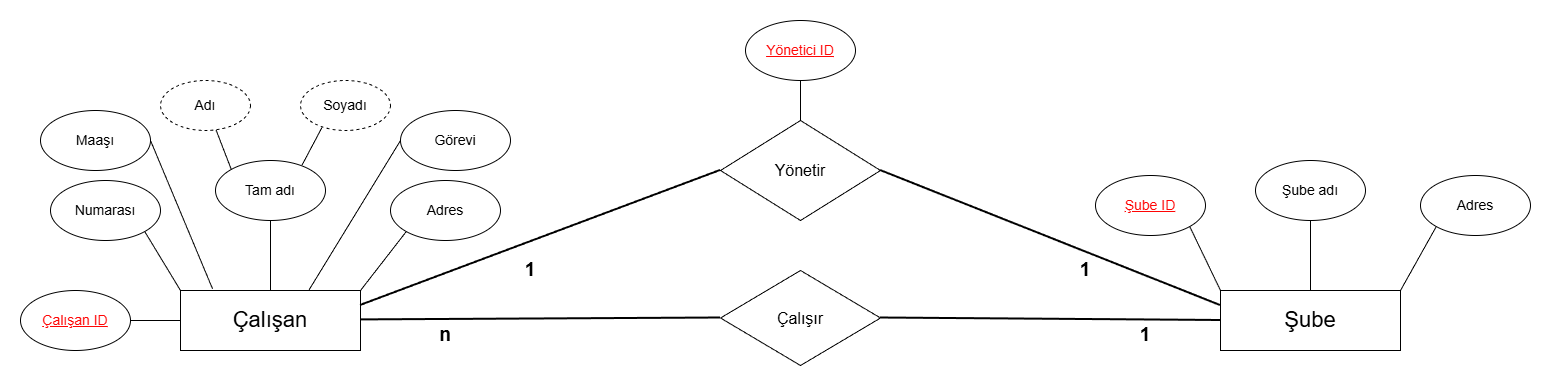

The diagram above was exported from draw.io. Its source (the exported page's mxGraphModel, read from the mxfile embedded in the PNG):
<mxGraphModel dx="1845" dy="1051" grid="1" gridSize="10" guides="1" tooltips="1" connect="1" arrows="1" fold="1" page="1" pageScale="1" pageWidth="1600" pageHeight="900" math="0" shadow="0">
  <root>
    <mxCell id="0" />
    <mxCell id="1" parent="0" />
    <UserObject label="&lt;font style=&quot;font-size: 22px;&quot;&gt;Çalışan&lt;/font&gt;" treeRoot="1" id="xF_g6tdplFEI7HC1_A7s-2">
      <mxCell parent="1" style="whiteSpace=wrap;html=1;align=center;treeFolding=1;treeMoving=1;newEdgeStyle={&quot;edgeStyle&quot;:&quot;elbowEdgeStyle&quot;,&quot;startArrow&quot;:&quot;none&quot;,&quot;endArrow&quot;:&quot;none&quot;};" vertex="1">
        <mxGeometry height="60" width="180" x="205" y="470" as="geometry" />
      </mxCell>
    </UserObject>
    <UserObject label="&lt;font style=&quot;font-size: 22px;&quot;&gt;Şube&lt;/font&gt;" treeRoot="1" id="xF_g6tdplFEI7HC1_A7s-3">
      <mxCell parent="1" style="whiteSpace=wrap;html=1;align=center;treeFolding=1;treeMoving=1;newEdgeStyle={&quot;edgeStyle&quot;:&quot;elbowEdgeStyle&quot;,&quot;startArrow&quot;:&quot;none&quot;,&quot;endArrow&quot;:&quot;none&quot;};" vertex="1">
        <mxGeometry height="60" width="180" x="1245" y="470" as="geometry" />
      </mxCell>
    </UserObject>
    <mxCell id="xF_g6tdplFEI7HC1_A7s-6" parent="1" style="ellipse;whiteSpace=wrap;html=1;align=center;newEdgeStyle={&quot;edgeStyle&quot;:&quot;entityRelationEdgeStyle&quot;,&quot;startArrow&quot;:&quot;none&quot;,&quot;endArrow&quot;:&quot;none&quot;,&quot;segment&quot;:10,&quot;curved&quot;:1,&quot;sourcePerimeterSpacing&quot;:0,&quot;targetPerimeterSpacing&quot;:0};treeFolding=1;treeMoving=1;" value="&lt;font style=&quot;font-size: 14px; color: rgb(255, 5, 5);&quot;&gt;&lt;u&gt;Şube ID&lt;/u&gt;&lt;/font&gt;" vertex="1">
      <mxGeometry height="60" width="110" x="1120" y="355" as="geometry" />
    </mxCell>
    <mxCell id="xF_g6tdplFEI7HC1_A7s-7" edge="1" parent="1" source="xF_g6tdplFEI7HC1_A7s-3" style="endArrow=none;html=1;rounded=0;entryX=1;entryY=1;entryDx=0;entryDy=0;exitX=0;exitY=0;exitDx=0;exitDy=0;" target="xF_g6tdplFEI7HC1_A7s-6" value="">
      <mxGeometry height="50" relative="1" width="50" as="geometry">
        <mxPoint x="1155" y="500" as="sourcePoint" />
        <mxPoint x="1205" y="450" as="targetPoint" />
      </mxGeometry>
    </mxCell>
    <mxCell id="xF_g6tdplFEI7HC1_A7s-8" parent="1" style="ellipse;whiteSpace=wrap;html=1;align=center;newEdgeStyle={&quot;edgeStyle&quot;:&quot;entityRelationEdgeStyle&quot;,&quot;startArrow&quot;:&quot;none&quot;,&quot;endArrow&quot;:&quot;none&quot;,&quot;segment&quot;:10,&quot;curved&quot;:1,&quot;sourcePerimeterSpacing&quot;:0,&quot;targetPerimeterSpacing&quot;:0};treeFolding=1;treeMoving=1;" value="&lt;font style=&quot;font-size: 14px;&quot;&gt;Şube adı&lt;/font&gt;" vertex="1">
      <mxGeometry height="60" width="110" x="1280" y="340" as="geometry" />
    </mxCell>
    <mxCell id="xF_g6tdplFEI7HC1_A7s-9" edge="1" parent="1" source="xF_g6tdplFEI7HC1_A7s-3" style="endArrow=none;html=1;rounded=0;entryX=0.5;entryY=1;entryDx=0;entryDy=0;exitX=0.5;exitY=0;exitDx=0;exitDy=0;" target="xF_g6tdplFEI7HC1_A7s-8" value="">
      <mxGeometry height="50" relative="1" width="50" as="geometry">
        <mxPoint x="1330" y="460" as="sourcePoint" />
        <mxPoint x="1335" y="440" as="targetPoint" />
      </mxGeometry>
    </mxCell>
    <mxCell id="xF_g6tdplFEI7HC1_A7s-10" parent="1" style="ellipse;whiteSpace=wrap;html=1;align=center;newEdgeStyle={&quot;edgeStyle&quot;:&quot;entityRelationEdgeStyle&quot;,&quot;startArrow&quot;:&quot;none&quot;,&quot;endArrow&quot;:&quot;none&quot;,&quot;segment&quot;:10,&quot;curved&quot;:1,&quot;sourcePerimeterSpacing&quot;:0,&quot;targetPerimeterSpacing&quot;:0};treeFolding=1;treeMoving=1;" value="&lt;font style=&quot;font-size: 14px;&quot;&gt;Adres&lt;/font&gt;" vertex="1">
      <mxGeometry height="60" width="110" x="1445" y="355" as="geometry" />
    </mxCell>
    <mxCell id="xF_g6tdplFEI7HC1_A7s-11" edge="1" parent="1" source="xF_g6tdplFEI7HC1_A7s-3" style="endArrow=none;html=1;rounded=0;entryX=0;entryY=1;entryDx=0;entryDy=0;exitX=1;exitY=0;exitDx=0;exitDy=0;" target="xF_g6tdplFEI7HC1_A7s-10" value="">
      <mxGeometry height="50" relative="1" width="50" as="geometry">
        <mxPoint x="1470" y="520" as="sourcePoint" />
        <mxPoint x="1465" y="450" as="targetPoint" />
      </mxGeometry>
    </mxCell>
    <mxCell id="xF_g6tdplFEI7HC1_A7s-17" parent="1" style="ellipse;whiteSpace=wrap;html=1;align=center;newEdgeStyle={&quot;edgeStyle&quot;:&quot;entityRelationEdgeStyle&quot;,&quot;startArrow&quot;:&quot;none&quot;,&quot;endArrow&quot;:&quot;none&quot;,&quot;segment&quot;:10,&quot;curved&quot;:1,&quot;sourcePerimeterSpacing&quot;:0,&quot;targetPerimeterSpacing&quot;:0};treeFolding=1;treeMoving=1;" value="&lt;font style=&quot;font-size: 14px;&quot;&gt;Numarası&lt;/font&gt;" vertex="1">
      <mxGeometry height="60" width="110" x="75" y="360" as="geometry" />
    </mxCell>
    <mxCell id="xF_g6tdplFEI7HC1_A7s-18" edge="1" parent="1" style="endArrow=none;html=1;rounded=0;entryX=1;entryY=1;entryDx=0;entryDy=0;exitX=0;exitY=0;exitDx=0;exitDy=0;" target="xF_g6tdplFEI7HC1_A7s-17" value="">
      <mxGeometry height="50" relative="1" width="50" as="geometry">
        <mxPoint x="205" y="470" as="sourcePoint" />
        <mxPoint x="165" y="450" as="targetPoint" />
      </mxGeometry>
    </mxCell>
    <mxCell id="xF_g6tdplFEI7HC1_A7s-19" parent="1" style="ellipse;whiteSpace=wrap;html=1;align=center;newEdgeStyle={&quot;edgeStyle&quot;:&quot;entityRelationEdgeStyle&quot;,&quot;startArrow&quot;:&quot;none&quot;,&quot;endArrow&quot;:&quot;none&quot;,&quot;segment&quot;:10,&quot;curved&quot;:1,&quot;sourcePerimeterSpacing&quot;:0,&quot;targetPerimeterSpacing&quot;:0};treeFolding=1;treeMoving=1;" value="&lt;span style=&quot;font-size: 14px;&quot;&gt;Tam adı&lt;/span&gt;" vertex="1">
      <mxGeometry height="60" width="110" x="240" y="340" as="geometry" />
    </mxCell>
    <mxCell id="xF_g6tdplFEI7HC1_A7s-20" edge="1" parent="1" style="endArrow=none;html=1;rounded=0;entryX=0.5;entryY=1;entryDx=0;entryDy=0;exitX=0.5;exitY=0;exitDx=0;exitDy=0;" target="xF_g6tdplFEI7HC1_A7s-19" value="">
      <mxGeometry height="50" relative="1" width="50" as="geometry">
        <mxPoint x="295" y="470" as="sourcePoint" />
        <mxPoint x="295" y="440" as="targetPoint" />
      </mxGeometry>
    </mxCell>
    <mxCell id="xF_g6tdplFEI7HC1_A7s-21" parent="1" style="ellipse;whiteSpace=wrap;html=1;align=center;newEdgeStyle={&quot;edgeStyle&quot;:&quot;entityRelationEdgeStyle&quot;,&quot;startArrow&quot;:&quot;none&quot;,&quot;endArrow&quot;:&quot;none&quot;,&quot;segment&quot;:10,&quot;curved&quot;:1,&quot;sourcePerimeterSpacing&quot;:0,&quot;targetPerimeterSpacing&quot;:0};treeFolding=1;treeMoving=1;" value="&lt;font style=&quot;font-size: 14px;&quot;&gt;Adres&lt;/font&gt;" vertex="1">
      <mxGeometry height="60" width="110" x="415" y="360" as="geometry" />
    </mxCell>
    <mxCell id="xF_g6tdplFEI7HC1_A7s-22" edge="1" parent="1" style="endArrow=none;html=1;rounded=0;entryX=0;entryY=1;entryDx=0;entryDy=0;exitX=1;exitY=0;exitDx=0;exitDy=0;" target="xF_g6tdplFEI7HC1_A7s-21" value="">
      <mxGeometry height="50" relative="1" width="50" as="geometry">
        <mxPoint x="385" y="470" as="sourcePoint" />
        <mxPoint x="425" y="450" as="targetPoint" />
      </mxGeometry>
    </mxCell>
    <mxCell id="xF_g6tdplFEI7HC1_A7s-24" parent="1" style="ellipse;whiteSpace=wrap;html=1;align=center;newEdgeStyle={&quot;edgeStyle&quot;:&quot;entityRelationEdgeStyle&quot;,&quot;startArrow&quot;:&quot;none&quot;,&quot;endArrow&quot;:&quot;none&quot;,&quot;segment&quot;:10,&quot;curved&quot;:1,&quot;sourcePerimeterSpacing&quot;:0,&quot;targetPerimeterSpacing&quot;:0};treeFolding=1;treeMoving=1;dashed=1;" value="&lt;font style=&quot;font-size: 14px;&quot;&gt;Adı&lt;/font&gt;" vertex="1">
      <mxGeometry height="50" width="90" x="185" y="260" as="geometry" />
    </mxCell>
    <mxCell id="xF_g6tdplFEI7HC1_A7s-25" parent="1" style="ellipse;whiteSpace=wrap;html=1;align=center;newEdgeStyle={&quot;edgeStyle&quot;:&quot;entityRelationEdgeStyle&quot;,&quot;startArrow&quot;:&quot;none&quot;,&quot;endArrow&quot;:&quot;none&quot;,&quot;segment&quot;:10,&quot;curved&quot;:1,&quot;sourcePerimeterSpacing&quot;:0,&quot;targetPerimeterSpacing&quot;:0};treeFolding=1;treeMoving=1;dashed=1;" value="&lt;span style=&quot;font-size: 14px;&quot;&gt;Soyadı&lt;/span&gt;" vertex="1">
      <mxGeometry height="50" width="90" x="325" y="260" as="geometry" />
    </mxCell>
    <mxCell id="xF_g6tdplFEI7HC1_A7s-26" edge="1" parent="1" source="xF_g6tdplFEI7HC1_A7s-19" style="endArrow=none;html=1;rounded=0;entryX=0.617;entryY=0.989;entryDx=0;entryDy=0;exitX=0;exitY=0;exitDx=0;exitDy=0;entryPerimeter=0;" target="xF_g6tdplFEI7HC1_A7s-24" value="">
      <mxGeometry height="50" relative="1" width="50" as="geometry">
        <mxPoint x="241" y="379" as="sourcePoint" />
        <mxPoint x="205" y="320" as="targetPoint" />
      </mxGeometry>
    </mxCell>
    <mxCell id="xF_g6tdplFEI7HC1_A7s-27" edge="1" parent="1" source="xF_g6tdplFEI7HC1_A7s-19" style="endArrow=none;html=1;rounded=0;entryX=0.238;entryY=0.942;entryDx=0;entryDy=0;exitX=0.786;exitY=0.079;exitDx=0;exitDy=0;entryPerimeter=0;exitPerimeter=0;" target="xF_g6tdplFEI7HC1_A7s-25" value="">
      <mxGeometry height="50" relative="1" width="50" as="geometry">
        <mxPoint x="340" y="360" as="sourcePoint" />
        <mxPoint x="325" y="320" as="targetPoint" />
      </mxGeometry>
    </mxCell>
    <mxCell id="xF_g6tdplFEI7HC1_A7s-28" parent="1" style="ellipse;whiteSpace=wrap;html=1;align=center;newEdgeStyle={&quot;edgeStyle&quot;:&quot;entityRelationEdgeStyle&quot;,&quot;startArrow&quot;:&quot;none&quot;,&quot;endArrow&quot;:&quot;none&quot;,&quot;segment&quot;:10,&quot;curved&quot;:1,&quot;sourcePerimeterSpacing&quot;:0,&quot;targetPerimeterSpacing&quot;:0};treeFolding=1;treeMoving=1;" value="&lt;font style=&quot;font-size: 14px;&quot;&gt;Maaşı&lt;/font&gt;" vertex="1">
      <mxGeometry height="60" width="110" x="65" y="290" as="geometry" />
    </mxCell>
    <mxCell id="xF_g6tdplFEI7HC1_A7s-29" edge="1" parent="1" source="xF_g6tdplFEI7HC1_A7s-2" style="endArrow=none;html=1;rounded=0;entryX=1;entryY=0.5;entryDx=0;entryDy=0;exitX=0.178;exitY=-0.028;exitDx=0;exitDy=0;exitPerimeter=0;" target="xF_g6tdplFEI7HC1_A7s-28" value="">
      <mxGeometry height="50" relative="1" width="50" as="geometry">
        <mxPoint x="201" y="559" as="sourcePoint" />
        <mxPoint x="165" y="500" as="targetPoint" />
      </mxGeometry>
    </mxCell>
    <mxCell id="xF_g6tdplFEI7HC1_A7s-30" parent="1" style="ellipse;whiteSpace=wrap;html=1;align=center;newEdgeStyle={&quot;edgeStyle&quot;:&quot;entityRelationEdgeStyle&quot;,&quot;startArrow&quot;:&quot;none&quot;,&quot;endArrow&quot;:&quot;none&quot;,&quot;segment&quot;:10,&quot;curved&quot;:1,&quot;sourcePerimeterSpacing&quot;:0,&quot;targetPerimeterSpacing&quot;:0};treeFolding=1;treeMoving=1;" value="&lt;font style=&quot;font-size: 14px;&quot;&gt;Görevi&lt;/font&gt;" vertex="1">
      <mxGeometry height="60" width="110" x="425" y="290" as="geometry" />
    </mxCell>
    <mxCell id="xF_g6tdplFEI7HC1_A7s-31" edge="1" parent="1" source="xF_g6tdplFEI7HC1_A7s-2" style="endArrow=none;html=1;rounded=0;entryX=0;entryY=0.5;entryDx=0;entryDy=0;exitX=0.714;exitY=-0.009;exitDx=0;exitDy=0;exitPerimeter=0;" target="xF_g6tdplFEI7HC1_A7s-30" value="">
      <mxGeometry height="50" relative="1" width="50" as="geometry">
        <mxPoint x="427" y="528" as="sourcePoint" />
        <mxPoint x="365" y="380" as="targetPoint" />
      </mxGeometry>
    </mxCell>
    <mxCell id="xF_g6tdplFEI7HC1_A7s-33" parent="1" style="shape=rhombus;perimeter=rhombusPerimeter;whiteSpace=wrap;html=1;align=center;" value="&lt;font style=&quot;font-size: 16px;&quot;&gt;Çalışır&lt;/font&gt;" vertex="1">
      <mxGeometry height="95" width="160" x="745" y="450" as="geometry" />
    </mxCell>
    <mxCell id="xF_g6tdplFEI7HC1_A7s-34" edge="1" parent="1" style="endArrow=none;html=1;rounded=0;strokeWidth=2;entryX=0;entryY=0.5;entryDx=0;entryDy=0;" target="xF_g6tdplFEI7HC1_A7s-33" value="">
      <mxGeometry relative="1" as="geometry">
        <mxPoint x="385" y="499.40999999999997" as="sourcePoint" />
        <mxPoint x="720" y="560" as="targetPoint" />
      </mxGeometry>
    </mxCell>
    <mxCell id="xF_g6tdplFEI7HC1_A7s-38" parent="1" style="text;html=1;whiteSpace=wrap;strokeColor=none;fillColor=none;align=center;verticalAlign=middle;rounded=0;" value="&lt;font style=&quot;font-size: 19px;&quot;&gt;&lt;b&gt;n&lt;/b&gt;&lt;/font&gt;" vertex="1">
      <mxGeometry height="30" width="60" x="440" y="500" as="geometry" />
    </mxCell>
    <mxCell id="xF_g6tdplFEI7HC1_A7s-39" parent="1" style="text;html=1;whiteSpace=wrap;strokeColor=none;fillColor=none;align=center;verticalAlign=middle;rounded=0;" value="&lt;font style=&quot;font-size: 19px;&quot;&gt;&lt;b&gt;1&lt;/b&gt;&lt;/font&gt;" vertex="1">
      <mxGeometry height="30" width="60" x="1140" y="500" as="geometry" />
    </mxCell>
    <mxCell id="xF_g6tdplFEI7HC1_A7s-41" parent="1" style="shape=rhombus;perimeter=rhombusPerimeter;whiteSpace=wrap;html=1;align=center;" value="&lt;font style=&quot;font-size: 16px;&quot;&gt;Yönetir&lt;/font&gt;" vertex="1">
      <mxGeometry height="100" width="160" x="745" y="300" as="geometry" />
    </mxCell>
    <mxCell id="xF_g6tdplFEI7HC1_A7s-46" edge="1" parent="1" source="xF_g6tdplFEI7HC1_A7s-2" style="endArrow=none;html=1;rounded=0;strokeWidth=2;exitX=1;exitY=0.25;exitDx=0;exitDy=0;entryX=0;entryY=0.5;entryDx=0;entryDy=0;" target="xF_g6tdplFEI7HC1_A7s-41" value="">
      <mxGeometry relative="1" as="geometry">
        <mxPoint x="515" y="440" as="sourcePoint" />
        <mxPoint x="585" y="390" as="targetPoint" />
      </mxGeometry>
    </mxCell>
    <mxCell id="xF_g6tdplFEI7HC1_A7s-48" edge="1" parent="1" source="xF_g6tdplFEI7HC1_A7s-33" style="endArrow=none;html=1;rounded=0;strokeWidth=2;exitX=1;exitY=0.5;exitDx=0;exitDy=0;entryX=0;entryY=0.5;entryDx=0;entryDy=0;" target="xF_g6tdplFEI7HC1_A7s-3" value="">
      <mxGeometry relative="1" as="geometry">
        <mxPoint x="1015" y="500" as="sourcePoint" />
        <mxPoint x="1235" y="501" as="targetPoint" />
      </mxGeometry>
    </mxCell>
    <mxCell id="xF_g6tdplFEI7HC1_A7s-65" parent="1" style="ellipse;whiteSpace=wrap;html=1;align=center;newEdgeStyle={&quot;edgeStyle&quot;:&quot;entityRelationEdgeStyle&quot;,&quot;startArrow&quot;:&quot;none&quot;,&quot;endArrow&quot;:&quot;none&quot;,&quot;segment&quot;:10,&quot;curved&quot;:1,&quot;sourcePerimeterSpacing&quot;:0,&quot;targetPerimeterSpacing&quot;:0};treeFolding=1;treeMoving=1;" value="&lt;span style=&quot;font-size: 14px;&quot;&gt;&lt;font style=&quot;color: rgb(255, 5, 5);&quot;&gt;&lt;u&gt;Çalışan ID&lt;/u&gt;&lt;/font&gt;&lt;/span&gt;" vertex="1">
      <mxGeometry height="60" width="110" x="45" y="470" as="geometry" />
    </mxCell>
    <mxCell id="xF_g6tdplFEI7HC1_A7s-66" edge="1" parent="1" source="xF_g6tdplFEI7HC1_A7s-2" style="endArrow=none;html=1;rounded=0;entryX=1;entryY=0.5;entryDx=0;entryDy=0;exitX=0;exitY=0.5;exitDx=0;exitDy=0;" target="xF_g6tdplFEI7HC1_A7s-65" value="">
      <mxGeometry height="50" relative="1" width="50" as="geometry">
        <mxPoint x="201" y="500" as="sourcePoint" />
        <mxPoint x="165" y="570" as="targetPoint" />
      </mxGeometry>
    </mxCell>
    <mxCell id="xF_g6tdplFEI7HC1_A7s-81" edge="1" parent="1" source="xF_g6tdplFEI7HC1_A7s-41" style="endArrow=none;html=1;rounded=0;strokeWidth=2;exitX=1;exitY=0.5;exitDx=0;exitDy=0;entryX=0;entryY=0.25;entryDx=0;entryDy=0;" target="xF_g6tdplFEI7HC1_A7s-3" value="">
      <mxGeometry relative="1" as="geometry">
        <mxPoint x="985" y="460" as="sourcePoint" />
        <mxPoint x="1345" y="320" as="targetPoint" />
      </mxGeometry>
    </mxCell>
    <mxCell id="xF_g6tdplFEI7HC1_A7s-82" parent="1" style="text;html=1;whiteSpace=wrap;strokeColor=none;fillColor=none;align=center;verticalAlign=middle;rounded=0;" value="&lt;font style=&quot;font-size: 19px;&quot;&gt;&lt;b&gt;1&lt;/b&gt;&lt;/font&gt;" vertex="1">
      <mxGeometry height="30" width="60" x="1080" y="435" as="geometry" />
    </mxCell>
    <mxCell id="xF_g6tdplFEI7HC1_A7s-86" parent="1" style="text;html=1;whiteSpace=wrap;strokeColor=none;fillColor=none;align=center;verticalAlign=middle;rounded=0;" value="&lt;font style=&quot;font-size: 19px;&quot;&gt;&lt;b&gt;1&lt;/b&gt;&lt;/font&gt;" vertex="1">
      <mxGeometry height="30" width="60" x="525" y="435" as="geometry" />
    </mxCell>
    <mxCell id="xF_g6tdplFEI7HC1_A7s-87" parent="1" style="ellipse;whiteSpace=wrap;html=1;align=center;newEdgeStyle={&quot;edgeStyle&quot;:&quot;entityRelationEdgeStyle&quot;,&quot;startArrow&quot;:&quot;none&quot;,&quot;endArrow&quot;:&quot;none&quot;,&quot;segment&quot;:10,&quot;curved&quot;:1,&quot;sourcePerimeterSpacing&quot;:0,&quot;targetPerimeterSpacing&quot;:0};treeFolding=1;treeMoving=1;" value="&lt;span style=&quot;font-size: 14px;&quot;&gt;&lt;font style=&quot;color: rgb(255, 5, 5);&quot;&gt;&lt;u&gt;Yönetici ID&lt;/u&gt;&lt;/font&gt;&lt;/span&gt;" vertex="1">
      <mxGeometry height="60" width="110" x="770" y="200" as="geometry" />
    </mxCell>
    <mxCell id="xF_g6tdplFEI7HC1_A7s-88" edge="1" parent="1" source="xF_g6tdplFEI7HC1_A7s-41" style="endArrow=none;html=1;rounded=0;entryX=0.5;entryY=1;entryDx=0;entryDy=0;exitX=0.5;exitY=0;exitDx=0;exitDy=0;" target="xF_g6tdplFEI7HC1_A7s-87" value="">
      <mxGeometry height="50" relative="1" width="50" as="geometry">
        <mxPoint x="776" y="339" as="sourcePoint" />
        <mxPoint x="740" y="280" as="targetPoint" />
      </mxGeometry>
    </mxCell>
  </root>
</mxGraphModel>